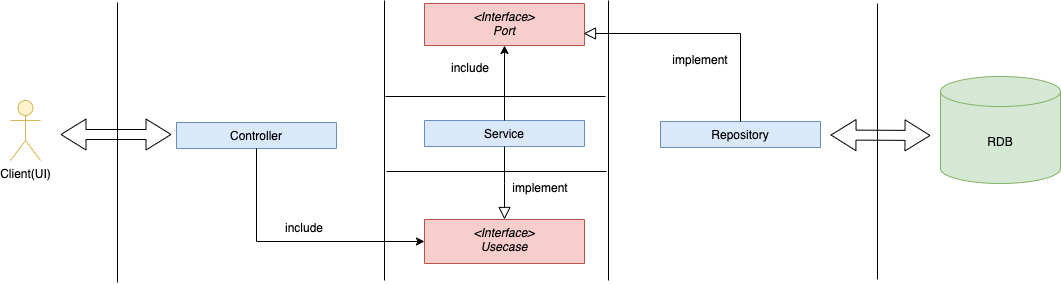

The diagram above was exported from draw.io. Its source (the exported page's mxGraphModel, read from the mxfile embedded in the PNG):
<mxGraphModel dx="1306" dy="2044" grid="1" gridSize="10" guides="1" tooltips="1" connect="1" arrows="1" fold="1" page="1" pageScale="1" pageWidth="827" pageHeight="1169" background="#ffffff" math="0" shadow="0">
  <root>
    <mxCell id="WIyWlLk6GJQsqaUBKTNV-0" />
    <mxCell id="WIyWlLk6GJQsqaUBKTNV-1" parent="WIyWlLk6GJQsqaUBKTNV-0" />
    <mxCell id="zkfFHV4jXpPFQw0GAbJ--0" value="&lt;Interface&gt;&#10;Port&#10;&#10;&#10;" style="swimlane;fontStyle=2;align=center;verticalAlign=top;childLayout=stackLayout;horizontal=1;startSize=42;horizontalStack=0;resizeParent=1;resizeLast=0;collapsible=1;marginBottom=0;rounded=0;shadow=0;strokeWidth=1;fillColor=#f8cecc;strokeColor=#b85450;" parent="WIyWlLk6GJQsqaUBKTNV-1" vertex="1" collapsed="1">
      <mxGeometry x="504" y="-180" width="160" height="42" as="geometry">
        <mxRectangle x="508" y="-138" width="160" height="88" as="alternateBounds" />
      </mxGeometry>
    </mxCell>
    <mxCell id="zkfFHV4jXpPFQw0GAbJ--4" value="" style="line;html=1;strokeWidth=1;align=left;verticalAlign=middle;spacingTop=-1;spacingLeft=3;spacingRight=3;rotatable=0;labelPosition=right;points=[];portConstraint=eastwest;rounded=0;" parent="zkfFHV4jXpPFQw0GAbJ--0" vertex="1">
      <mxGeometry y="26" width="160" height="8" as="geometry" />
    </mxCell>
    <mxCell id="zkfFHV4jXpPFQw0GAbJ--6" value="Repository&#10;" style="swimlane;fontStyle=0;align=center;verticalAlign=top;childLayout=stackLayout;horizontal=1;startSize=26;horizontalStack=0;resizeParent=1;resizeLast=0;collapsible=1;marginBottom=0;rounded=0;shadow=0;strokeWidth=1;fillColor=#dae8fc;strokeColor=#6c8ebf;" parent="WIyWlLk6GJQsqaUBKTNV-1" vertex="1" collapsed="1">
      <mxGeometry x="740" y="-62" width="160" height="26" as="geometry">
        <mxRectangle x="750" y="-138" width="160" height="78" as="alternateBounds" />
      </mxGeometry>
    </mxCell>
    <mxCell id="zkfFHV4jXpPFQw0GAbJ--9" value="" style="line;html=1;strokeWidth=1;align=left;verticalAlign=middle;spacingTop=-1;spacingLeft=3;spacingRight=3;rotatable=0;labelPosition=right;points=[];portConstraint=eastwest;rounded=0;" parent="zkfFHV4jXpPFQw0GAbJ--6" vertex="1">
      <mxGeometry y="26" width="160" height="8" as="geometry" />
    </mxCell>
    <mxCell id="zkfFHV4jXpPFQw0GAbJ--12" value="" style="endArrow=block;endSize=10;endFill=0;shadow=0;strokeWidth=1;rounded=0;curved=0;edgeStyle=elbowEdgeStyle;elbow=vertical;exitX=0.5;exitY=0;exitDx=0;exitDy=0;" parent="WIyWlLk6GJQsqaUBKTNV-1" source="zkfFHV4jXpPFQw0GAbJ--6" edge="1">
      <mxGeometry width="160" relative="1" as="geometry">
        <mxPoint x="803" y="-50" as="sourcePoint" />
        <mxPoint x="663" y="-150" as="targetPoint" />
        <Array as="points">
          <mxPoint x="743" y="-150" />
        </Array>
      </mxGeometry>
    </mxCell>
    <mxCell id="zkfFHV4jXpPFQw0GAbJ--17" value="Service&#10;" style="swimlane;fontStyle=0;align=center;verticalAlign=top;childLayout=stackLayout;horizontal=1;startSize=26;horizontalStack=0;resizeParent=1;resizeLast=0;collapsible=1;marginBottom=0;rounded=0;shadow=0;strokeWidth=1;fillColor=#dae8fc;strokeColor=#6c8ebf;" parent="WIyWlLk6GJQsqaUBKTNV-1" vertex="1" collapsed="1">
      <mxGeometry x="504" y="-63" width="160" height="26" as="geometry">
        <mxRectangle x="508" y="10" width="160" height="60" as="alternateBounds" />
      </mxGeometry>
    </mxCell>
    <mxCell id="zkfFHV4jXpPFQw0GAbJ--23" value="" style="line;html=1;strokeWidth=1;align=left;verticalAlign=middle;spacingTop=-1;spacingLeft=3;spacingRight=3;rotatable=0;labelPosition=right;points=[];portConstraint=eastwest;rounded=0;" parent="zkfFHV4jXpPFQw0GAbJ--17" vertex="1">
      <mxGeometry y="26" width="160" height="8" as="geometry" />
    </mxCell>
    <mxCell id="7X4TZXtt5K4smRznX605-1" value="" style="endArrow=classic;html=1;rounded=0;exitX=0.5;exitY=0;exitDx=0;exitDy=0;entryX=0.5;entryY=1;entryDx=0;entryDy=0;" edge="1" parent="WIyWlLk6GJQsqaUBKTNV-1" source="zkfFHV4jXpPFQw0GAbJ--17" target="zkfFHV4jXpPFQw0GAbJ--0">
      <mxGeometry width="50" height="50" relative="1" as="geometry">
        <mxPoint x="400" y="160" as="sourcePoint" />
        <mxPoint x="450" y="110" as="targetPoint" />
      </mxGeometry>
    </mxCell>
    <mxCell id="7X4TZXtt5K4smRznX605-2" value="&lt;Interface&gt;&#10;Usecase&#10;&#10;&#10;" style="swimlane;fontStyle=2;align=center;verticalAlign=top;childLayout=stackLayout;horizontal=1;startSize=44;horizontalStack=0;resizeParent=1;resizeLast=0;collapsible=1;marginBottom=0;rounded=0;shadow=0;strokeWidth=1;fillColor=#f8cecc;strokeColor=#b85450;" vertex="1" collapsed="1" parent="WIyWlLk6GJQsqaUBKTNV-1">
      <mxGeometry x="504" y="36" width="160" height="44" as="geometry">
        <mxRectangle x="508" y="120" width="160" height="70" as="alternateBounds" />
      </mxGeometry>
    </mxCell>
    <mxCell id="7X4TZXtt5K4smRznX605-3" value="" style="line;html=1;strokeWidth=1;align=left;verticalAlign=middle;spacingTop=-1;spacingLeft=3;spacingRight=3;rotatable=0;labelPosition=right;points=[];portConstraint=eastwest;rounded=0;" vertex="1" parent="7X4TZXtt5K4smRznX605-2">
      <mxGeometry y="26" width="160" height="8" as="geometry" />
    </mxCell>
    <mxCell id="7X4TZXtt5K4smRznX605-4" value="" style="endArrow=block;endSize=10;endFill=0;shadow=0;strokeWidth=1;rounded=0;curved=0;edgeStyle=elbowEdgeStyle;elbow=vertical;exitX=0.5;exitY=1;exitDx=0;exitDy=0;entryX=0.5;entryY=0;entryDx=0;entryDy=0;" edge="1" parent="WIyWlLk6GJQsqaUBKTNV-1" source="zkfFHV4jXpPFQw0GAbJ--17" target="7X4TZXtt5K4smRznX605-2">
      <mxGeometry width="160" relative="1" as="geometry">
        <mxPoint x="760" y="-89" as="sourcePoint" />
        <mxPoint x="678" y="-89" as="targetPoint" />
      </mxGeometry>
    </mxCell>
    <mxCell id="7X4TZXtt5K4smRznX605-5" value="Controller" style="swimlane;fontStyle=0;align=center;verticalAlign=top;childLayout=stackLayout;horizontal=1;startSize=26;horizontalStack=0;resizeParent=1;resizeLast=0;collapsible=1;marginBottom=0;rounded=0;shadow=0;strokeWidth=1;fillColor=#dae8fc;strokeColor=#6c8ebf;" vertex="1" collapsed="1" parent="WIyWlLk6GJQsqaUBKTNV-1">
      <mxGeometry x="256" y="-61" width="160" height="26" as="geometry">
        <mxRectangle x="254" y="116" width="160" height="78" as="alternateBounds" />
      </mxGeometry>
    </mxCell>
    <mxCell id="7X4TZXtt5K4smRznX605-6" value="" style="line;html=1;strokeWidth=1;align=left;verticalAlign=middle;spacingTop=-1;spacingLeft=3;spacingRight=3;rotatable=0;labelPosition=right;points=[];portConstraint=eastwest;rounded=0;" vertex="1" parent="7X4TZXtt5K4smRznX605-5">
      <mxGeometry y="26" width="160" height="8" as="geometry" />
    </mxCell>
    <mxCell id="7X4TZXtt5K4smRznX605-7" value="" style="endArrow=classic;html=1;rounded=0;exitX=0.5;exitY=1;exitDx=0;exitDy=0;entryX=0;entryY=0.5;entryDx=0;entryDy=0;" edge="1" parent="WIyWlLk6GJQsqaUBKTNV-1" source="7X4TZXtt5K4smRznX605-5" target="7X4TZXtt5K4smRznX605-2">
      <mxGeometry width="50" height="50" relative="1" as="geometry">
        <mxPoint x="598" y="20" as="sourcePoint" />
        <mxPoint x="598" y="-40" as="targetPoint" />
        <Array as="points">
          <mxPoint x="336" y="58" />
        </Array>
      </mxGeometry>
    </mxCell>
    <mxCell id="7X4TZXtt5K4smRznX605-8" value="" style="endArrow=none;html=1;rounded=0;" edge="1" parent="WIyWlLk6GJQsqaUBKTNV-1">
      <mxGeometry width="50" height="50" relative="1" as="geometry">
        <mxPoint x="464" y="97" as="sourcePoint" />
        <mxPoint x="464" y="-183" as="targetPoint" />
      </mxGeometry>
    </mxCell>
    <mxCell id="7X4TZXtt5K4smRznX605-9" value="" style="endArrow=none;html=1;rounded=0;" edge="1" parent="WIyWlLk6GJQsqaUBKTNV-1">
      <mxGeometry width="50" height="50" relative="1" as="geometry">
        <mxPoint x="688" y="97" as="sourcePoint" />
        <mxPoint x="688" y="-183" as="targetPoint" />
      </mxGeometry>
    </mxCell>
    <mxCell id="7X4TZXtt5K4smRznX605-10" value="" style="endArrow=none;html=1;rounded=0;" edge="1" parent="WIyWlLk6GJQsqaUBKTNV-1">
      <mxGeometry width="50" height="50" relative="1" as="geometry">
        <mxPoint x="465" y="-87" as="sourcePoint" />
        <mxPoint x="685" y="-87" as="targetPoint" />
      </mxGeometry>
    </mxCell>
    <mxCell id="7X4TZXtt5K4smRznX605-12" value="" style="endArrow=none;html=1;rounded=0;" edge="1" parent="WIyWlLk6GJQsqaUBKTNV-1">
      <mxGeometry width="50" height="50" relative="1" as="geometry">
        <mxPoint x="466" y="-12" as="sourcePoint" />
        <mxPoint x="686" y="-12" as="targetPoint" />
      </mxGeometry>
    </mxCell>
    <mxCell id="7X4TZXtt5K4smRznX605-13" value="include" style="text;html=1;align=center;verticalAlign=middle;whiteSpace=wrap;rounded=0;" vertex="1" parent="WIyWlLk6GJQsqaUBKTNV-1">
      <mxGeometry x="354" y="30" width="60" height="30" as="geometry" />
    </mxCell>
    <mxCell id="7X4TZXtt5K4smRznX605-16" value="include" style="text;html=1;align=center;verticalAlign=middle;whiteSpace=wrap;rounded=0;" vertex="1" parent="WIyWlLk6GJQsqaUBKTNV-1">
      <mxGeometry x="520" y="-130" width="60" height="30" as="geometry" />
    </mxCell>
    <mxCell id="7X4TZXtt5K4smRznX605-17" value="implement" style="text;html=1;align=center;verticalAlign=middle;whiteSpace=wrap;rounded=0;" vertex="1" parent="WIyWlLk6GJQsqaUBKTNV-1">
      <mxGeometry x="590" y="-10" width="60" height="30" as="geometry" />
    </mxCell>
    <mxCell id="7X4TZXtt5K4smRznX605-20" value="implement" style="text;html=1;align=center;verticalAlign=middle;whiteSpace=wrap;rounded=0;" vertex="1" parent="WIyWlLk6GJQsqaUBKTNV-1">
      <mxGeometry x="750" y="-138" width="60" height="30" as="geometry" />
    </mxCell>
    <mxCell id="7X4TZXtt5K4smRznX605-21" value="" style="endArrow=none;html=1;rounded=0;" edge="1" parent="WIyWlLk6GJQsqaUBKTNV-1">
      <mxGeometry width="50" height="50" relative="1" as="geometry">
        <mxPoint x="197" y="99" as="sourcePoint" />
        <mxPoint x="197" y="-181" as="targetPoint" />
      </mxGeometry>
    </mxCell>
    <mxCell id="7X4TZXtt5K4smRznX605-22" value="" style="endArrow=none;html=1;rounded=0;" edge="1" parent="WIyWlLk6GJQsqaUBKTNV-1">
      <mxGeometry width="50" height="50" relative="1" as="geometry">
        <mxPoint x="957" y="96" as="sourcePoint" />
        <mxPoint x="957" y="-180" as="targetPoint" />
      </mxGeometry>
    </mxCell>
    <mxCell id="7X4TZXtt5K4smRznX605-23" value="" style="shape=flexArrow;endArrow=classic;startArrow=classic;html=1;rounded=0;fontSize=12;startSize=8;endSize=8;curved=1;" edge="1" parent="WIyWlLk6GJQsqaUBKTNV-1">
      <mxGeometry width="100" height="100" relative="1" as="geometry">
        <mxPoint x="140" y="-49" as="sourcePoint" />
        <mxPoint x="251" y="-49" as="targetPoint" />
      </mxGeometry>
    </mxCell>
    <mxCell id="7X4TZXtt5K4smRznX605-24" value="Client(UI)&lt;div&gt;&lt;br&gt;&lt;/div&gt;" style="shape=umlActor;verticalLabelPosition=bottom;verticalAlign=top;html=1;outlineConnect=0;fillColor=#fff2cc;strokeColor=#d6b656;" vertex="1" parent="WIyWlLk6GJQsqaUBKTNV-1">
      <mxGeometry x="90" y="-83" width="30" height="60" as="geometry" />
    </mxCell>
    <mxCell id="7X4TZXtt5K4smRznX605-26" value="" style="shape=flexArrow;endArrow=classic;startArrow=classic;html=1;rounded=0;fontSize=12;startSize=8;endSize=8;curved=1;" edge="1" parent="WIyWlLk6GJQsqaUBKTNV-1">
      <mxGeometry width="100" height="100" relative="1" as="geometry">
        <mxPoint x="910" y="-48.5" as="sourcePoint" />
        <mxPoint x="1010" y="-48" as="targetPoint" />
      </mxGeometry>
    </mxCell>
    <mxCell id="7X4TZXtt5K4smRznX605-28" value="RDB" style="shape=cylinder3;whiteSpace=wrap;html=1;boundedLbl=1;backgroundOutline=1;size=15;fillColor=#d5e8d4;strokeColor=#82b366;" vertex="1" parent="WIyWlLk6GJQsqaUBKTNV-1">
      <mxGeometry x="1020" y="-107" width="120" height="107" as="geometry" />
    </mxCell>
  </root>
</mxGraphModel>